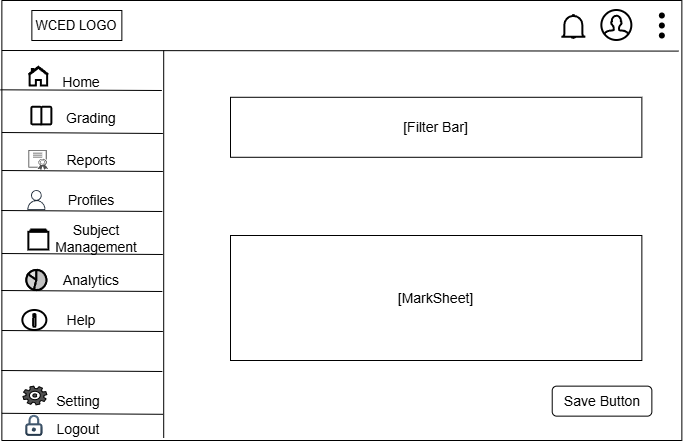

The diagram above was exported from draw.io. Its source (the exported page's mxGraphModel, read from the mxfile embedded in the PNG):
<mxGraphModel dx="1030" dy="660" grid="1" gridSize="10" guides="1" tooltips="1" connect="1" arrows="1" fold="1" page="1" pageScale="1" pageWidth="850" pageHeight="1100" math="0" shadow="0">
  <root>
    <mxCell id="0" />
    <mxCell id="1" parent="0" />
    <mxCell id="8yIEzbvmOkZTGsO0tz3j-1" parent="1" style="swimlane;startSize=0;" value="" vertex="1">
      <mxGeometry height="440" width="680" x="81.36" y="160" as="geometry" />
    </mxCell>
    <mxCell id="8yIEzbvmOkZTGsO0tz3j-2" parent="8yIEzbvmOkZTGsO0tz3j-1" style="rounded=0;whiteSpace=wrap;html=1;fontSize=13;" value="WCED LOGO" vertex="1">
      <mxGeometry height="30" width="90" x="30" y="10" as="geometry" />
    </mxCell>
    <mxCell id="8yIEzbvmOkZTGsO0tz3j-3" parent="8yIEzbvmOkZTGsO0tz3j-1" style="html=1;verticalLabelPosition=bottom;align=center;labelBackgroundColor=#ffffff;verticalAlign=top;strokeWidth=2;strokeColor=#000000;shadow=0;dashed=0;shape=mxgraph.ios7.icons.user;" value="" vertex="1">
      <mxGeometry height="30" width="30" x="600" y="10" as="geometry" />
    </mxCell>
    <mxCell id="8yIEzbvmOkZTGsO0tz3j-4" parent="8yIEzbvmOkZTGsO0tz3j-1" style="shape=waypoint;sketch=0;size=6;pointerEvents=1;points=[];fillColor=none;resizable=0;rotatable=0;perimeter=centerPerimeter;snapToPoint=1;" value="" vertex="1">
      <mxGeometry height="20" width="20" x="650" y="15" as="geometry" />
    </mxCell>
    <mxCell id="8yIEzbvmOkZTGsO0tz3j-5" parent="8yIEzbvmOkZTGsO0tz3j-1" style="shape=waypoint;sketch=0;size=6;pointerEvents=1;points=[];fillColor=none;resizable=0;rotatable=0;perimeter=centerPerimeter;snapToPoint=1;" value="" vertex="1">
      <mxGeometry height="20" width="20" x="650" y="25" as="geometry" />
    </mxCell>
    <mxCell id="8yIEzbvmOkZTGsO0tz3j-6" parent="8yIEzbvmOkZTGsO0tz3j-1" style="shape=waypoint;sketch=0;size=6;pointerEvents=1;points=[];fillColor=none;resizable=0;rotatable=0;perimeter=centerPerimeter;snapToPoint=1;" value="" vertex="1">
      <mxGeometry height="20" width="20" x="650" y="5" as="geometry" />
    </mxCell>
    <mxCell id="8yIEzbvmOkZTGsO0tz3j-7" parent="8yIEzbvmOkZTGsO0tz3j-1" style="html=1;verticalLabelPosition=bottom;align=center;labelBackgroundColor=#ffffff;verticalAlign=top;strokeWidth=2;strokeColor=#000000;shadow=0;dashed=0;shape=mxgraph.ios7.icons.bell;" value="" vertex="1">
      <mxGeometry height="23.099999999999998" width="24" x="560" y="15" as="geometry" />
    </mxCell>
    <mxCell id="8yIEzbvmOkZTGsO0tz3j-8" parent="8yIEzbvmOkZTGsO0tz3j-1" style="html=1;verticalLabelPosition=bottom;align=center;labelBackgroundColor=#ffffff;verticalAlign=top;strokeWidth=2;strokeColor=#000000;shadow=0;dashed=0;shape=mxgraph.ios7.icons.home;fontSize=14;fontStyle=0" value="" vertex="1">
      <mxGeometry height="18.71" width="20" x="27" y="66.79" as="geometry" />
    </mxCell>
    <mxCell id="8yIEzbvmOkZTGsO0tz3j-9" parent="8yIEzbvmOkZTGsO0tz3j-1" style="html=1;verticalLabelPosition=bottom;align=center;labelBackgroundColor=#ffffff;verticalAlign=top;strokeWidth=2;strokeColor=#000000;shadow=0;dashed=0;shape=mxgraph.ios7.icons.info;fontSize=14;fontStyle=0" value="" vertex="1">
      <mxGeometry height="20" width="24" x="21" y="310" as="geometry" />
    </mxCell>
    <mxCell id="8yIEzbvmOkZTGsO0tz3j-10" parent="8yIEzbvmOkZTGsO0tz3j-1" style="sketch=0;pointerEvents=1;shadow=0;dashed=0;html=1;strokeColor=#000000;fillColor=#505050;labelPosition=center;verticalLabelPosition=bottom;verticalAlign=top;outlineConnect=0;align=center;shape=mxgraph.office.concepts.settings_office_365;fontSize=14;fontStyle=0" value="" vertex="1">
      <mxGeometry height="18.71" width="24" x="21" y="385.64" as="geometry" />
    </mxCell>
    <mxCell id="8yIEzbvmOkZTGsO0tz3j-11" parent="8yIEzbvmOkZTGsO0tz3j-1" style="shape=image;editableCssRules=.*;verticalLabelPosition=bottom;labelBackgroundColor=default;verticalAlign=top;aspect=fixed;imageAspect=0;image=data:image/svg+xml,(base64 omitted: 3048 chars);strokeColor=#000000;imageBackground=default;fontSize=14;fontStyle=0" value="" vertex="1">
      <mxGeometry height="23.1" width="23.1" x="21" y="413.79999999999995" as="geometry" />
    </mxCell>
    <mxCell id="8yIEzbvmOkZTGsO0tz3j-12" parent="8yIEzbvmOkZTGsO0tz3j-1" style="sketch=0;outlineConnect=0;fontColor=#232F3E;gradientColor=none;fillColor=#232F3D;strokeColor=none;dashed=0;verticalLabelPosition=bottom;verticalAlign=top;align=center;html=1;fontSize=14;fontStyle=0;aspect=fixed;pointerEvents=1;shape=mxgraph.aws4.user;" value="" vertex="1">
      <mxGeometry height="20" width="20" x="25" y="190" as="geometry" />
    </mxCell>
    <mxCell id="8yIEzbvmOkZTGsO0tz3j-13" parent="8yIEzbvmOkZTGsO0tz3j-1" style="sketch=0;pointerEvents=1;shadow=0;dashed=0;html=1;strokeColor=none;labelPosition=center;verticalLabelPosition=bottom;verticalAlign=top;align=center;fillColor=#505050;shape=mxgraph.mscae.intune.intune_certificate_profiles;imageBackground=#000000;fontSize=14;fontStyle=0" value="" vertex="1">
      <mxGeometry height="20" width="20" x="27" y="150" as="geometry" />
    </mxCell>
    <mxCell id="8yIEzbvmOkZTGsO0tz3j-14" parent="8yIEzbvmOkZTGsO0tz3j-1" style="html=1;verticalLabelPosition=bottom;align=center;labelBackgroundColor=#ffffff;verticalAlign=top;strokeWidth=2;strokeColor=#000000;shadow=0;dashed=0;shape=mxgraph.ios7.icons.folders;fontSize=14;fontStyle=0" value="" vertex="1">
      <mxGeometry height="20" width="20" x="27" y="229.5" as="geometry" />
    </mxCell>
    <mxCell id="8yIEzbvmOkZTGsO0tz3j-15" parent="8yIEzbvmOkZTGsO0tz3j-1" style="verticalLabelPosition=bottom;shadow=0;dashed=0;align=center;html=1;verticalAlign=top;strokeWidth=1;shape=mxgraph.mockup.graphics.pieChart;strokeColor=#000000;parts=10,20,35;partColors=#e0e0e0,#d0d0d0,#c0c0c0,#b0b0b0,#a0a0a0;strokeWidth=2;fontSize=14;fontStyle=0" value="" vertex="1">
      <mxGeometry height="20" width="20" x="25" y="270" as="geometry" />
    </mxCell>
    <mxCell id="8yIEzbvmOkZTGsO0tz3j-16" parent="8yIEzbvmOkZTGsO0tz3j-1" style="html=1;verticalLabelPosition=bottom;align=center;labelBackgroundColor=#ffffff;verticalAlign=top;strokeWidth=2;strokeColor=#000000;shadow=0;dashed=0;shape=mxgraph.ios7.icons.book;fontSize=14;fontStyle=0" value="" vertex="1">
      <mxGeometry height="18.71" width="20" x="30" y="106.79" as="geometry" />
    </mxCell>
    <mxCell id="8yIEzbvmOkZTGsO0tz3j-17" parent="8yIEzbvmOkZTGsO0tz3j-1" style="text;html=1;whiteSpace=wrap;strokeColor=none;fillColor=none;align=center;verticalAlign=middle;rounded=0;fontSize=14;fontStyle=0" value="Logout" vertex="1">
      <mxGeometry height="30" width="60" x="47" y="413.79999999999995" as="geometry" />
    </mxCell>
    <mxCell id="8yIEzbvmOkZTGsO0tz3j-18" parent="8yIEzbvmOkZTGsO0tz3j-1" style="text;html=1;whiteSpace=wrap;strokeColor=none;fillColor=none;align=center;verticalAlign=middle;rounded=0;fontSize=14;fontStyle=0" value="Setting" vertex="1">
      <mxGeometry height="30" width="60" x="47" y="385.64" as="geometry" />
    </mxCell>
    <mxCell id="8yIEzbvmOkZTGsO0tz3j-19" parent="8yIEzbvmOkZTGsO0tz3j-1" style="text;html=1;whiteSpace=wrap;strokeColor=none;fillColor=none;align=center;verticalAlign=middle;rounded=0;fontSize=14;fontStyle=0" value="Help" vertex="1">
      <mxGeometry height="30" width="60" x="50" y="305" as="geometry" />
    </mxCell>
    <mxCell id="8yIEzbvmOkZTGsO0tz3j-20" parent="8yIEzbvmOkZTGsO0tz3j-1" style="text;html=1;whiteSpace=wrap;strokeColor=none;fillColor=none;align=center;verticalAlign=middle;rounded=0;fontSize=14;fontStyle=0" value="Analytics" vertex="1">
      <mxGeometry height="30" width="60" x="60" y="265" as="geometry" />
    </mxCell>
    <mxCell id="8yIEzbvmOkZTGsO0tz3j-21" parent="8yIEzbvmOkZTGsO0tz3j-1" style="text;html=1;whiteSpace=wrap;strokeColor=none;fillColor=none;align=center;verticalAlign=middle;rounded=0;fontSize=14;fontStyle=0" value="Subject Management" vertex="1">
      <mxGeometry height="30" width="50" x="70" y="223" as="geometry" />
    </mxCell>
    <mxCell id="8yIEzbvmOkZTGsO0tz3j-22" parent="8yIEzbvmOkZTGsO0tz3j-1" style="text;html=1;whiteSpace=wrap;strokeColor=none;fillColor=none;align=center;verticalAlign=middle;rounded=0;fontSize=14;fontStyle=0" value="Profiles" vertex="1">
      <mxGeometry height="30" width="60" x="60" y="185" as="geometry" />
    </mxCell>
    <mxCell id="8yIEzbvmOkZTGsO0tz3j-23" parent="8yIEzbvmOkZTGsO0tz3j-1" style="text;html=1;whiteSpace=wrap;strokeColor=none;fillColor=none;align=center;verticalAlign=middle;rounded=0;fontSize=14;fontStyle=0" value="Reports" vertex="1">
      <mxGeometry height="30" width="60" x="60" y="145" as="geometry" />
    </mxCell>
    <mxCell id="8yIEzbvmOkZTGsO0tz3j-24" parent="8yIEzbvmOkZTGsO0tz3j-1" style="text;html=1;whiteSpace=wrap;strokeColor=none;fillColor=none;align=center;verticalAlign=middle;rounded=0;fontSize=14;fontStyle=0" value="Grading" vertex="1">
      <mxGeometry height="30" width="60" x="60" y="103" as="geometry" />
    </mxCell>
    <mxCell id="8yIEzbvmOkZTGsO0tz3j-25" parent="8yIEzbvmOkZTGsO0tz3j-1" style="text;html=1;whiteSpace=wrap;strokeColor=none;fillColor=none;align=center;verticalAlign=middle;rounded=0;fontSize=14;fontStyle=0" value="Home" vertex="1">
      <mxGeometry height="30" width="60" x="50" y="66.79" as="geometry" />
    </mxCell>
    <mxCell id="8yIEzbvmOkZTGsO0tz3j-26" edge="1" parent="8yIEzbvmOkZTGsO0tz3j-1" style="endArrow=none;html=1;rounded=0;entryX=-0.002;entryY=0.203;entryDx=0;entryDy=0;entryPerimeter=0;" value="">
      <mxGeometry height="50" relative="1" width="50" as="geometry">
        <mxPoint x="161" y="133" as="sourcePoint" />
        <mxPoint y="132" as="targetPoint" />
      </mxGeometry>
    </mxCell>
    <mxCell id="8yIEzbvmOkZTGsO0tz3j-27" edge="1" parent="8yIEzbvmOkZTGsO0tz3j-1" style="endArrow=none;html=1;rounded=0;entryX=-0.002;entryY=0.203;entryDx=0;entryDy=0;entryPerimeter=0;" value="">
      <mxGeometry height="50" relative="1" width="50" as="geometry">
        <mxPoint x="161" y="171" as="sourcePoint" />
        <mxPoint y="170" as="targetPoint" />
      </mxGeometry>
    </mxCell>
    <mxCell id="8yIEzbvmOkZTGsO0tz3j-28" edge="1" parent="8yIEzbvmOkZTGsO0tz3j-1" style="endArrow=none;html=1;rounded=0;entryX=-0.002;entryY=0.203;entryDx=0;entryDy=0;entryPerimeter=0;" value="">
      <mxGeometry height="50" relative="1" width="50" as="geometry">
        <mxPoint x="160.5" y="211" as="sourcePoint" />
        <mxPoint x="-0.5" y="210" as="targetPoint" />
      </mxGeometry>
    </mxCell>
    <mxCell id="8yIEzbvmOkZTGsO0tz3j-29" edge="1" parent="8yIEzbvmOkZTGsO0tz3j-1" style="endArrow=none;html=1;rounded=0;entryX=-0.002;entryY=0.203;entryDx=0;entryDy=0;entryPerimeter=0;" value="">
      <mxGeometry height="50" relative="1" width="50" as="geometry">
        <mxPoint x="161" y="254" as="sourcePoint" />
        <mxPoint y="253" as="targetPoint" />
      </mxGeometry>
    </mxCell>
    <mxCell id="8yIEzbvmOkZTGsO0tz3j-30" edge="1" parent="8yIEzbvmOkZTGsO0tz3j-1" style="endArrow=none;html=1;rounded=0;entryX=-0.002;entryY=0.203;entryDx=0;entryDy=0;entryPerimeter=0;" value="">
      <mxGeometry height="50" relative="1" width="50" as="geometry">
        <mxPoint x="160.5" y="291" as="sourcePoint" />
        <mxPoint x="-0.5" y="290" as="targetPoint" />
      </mxGeometry>
    </mxCell>
    <mxCell id="8yIEzbvmOkZTGsO0tz3j-31" edge="1" parent="8yIEzbvmOkZTGsO0tz3j-1" style="endArrow=none;html=1;rounded=0;entryX=-0.002;entryY=0.203;entryDx=0;entryDy=0;entryPerimeter=0;" value="">
      <mxGeometry height="50" relative="1" width="50" as="geometry">
        <mxPoint x="161" y="331" as="sourcePoint" />
        <mxPoint y="330" as="targetPoint" />
      </mxGeometry>
    </mxCell>
    <mxCell id="8yIEzbvmOkZTGsO0tz3j-32" edge="1" parent="8yIEzbvmOkZTGsO0tz3j-1" style="endArrow=none;html=1;rounded=0;entryX=-0.002;entryY=0.203;entryDx=0;entryDy=0;entryPerimeter=0;" value="">
      <mxGeometry height="50" relative="1" width="50" as="geometry">
        <mxPoint x="160.5" y="371" as="sourcePoint" />
        <mxPoint x="-0.5" y="370" as="targetPoint" />
      </mxGeometry>
    </mxCell>
    <mxCell id="8yIEzbvmOkZTGsO0tz3j-33" edge="1" parent="8yIEzbvmOkZTGsO0tz3j-1" style="endArrow=none;html=1;rounded=0;entryX=-0.002;entryY=0.203;entryDx=0;entryDy=0;entryPerimeter=0;" value="">
      <mxGeometry height="50" relative="1" width="50" as="geometry">
        <mxPoint x="161" y="413.79999999999995" as="sourcePoint" />
        <mxPoint y="412.79999999999995" as="targetPoint" />
      </mxGeometry>
    </mxCell>
    <mxCell id="aOmyWNMCds05CY2mqnwB-1" parent="8yIEzbvmOkZTGsO0tz3j-1" style="rounded=0;whiteSpace=wrap;html=1;fontSize=14;" value="[Filter Bar]" vertex="1">
      <mxGeometry height="60" width="411.36" x="228.64" y="96.79" as="geometry" />
    </mxCell>
    <mxCell id="aOmyWNMCds05CY2mqnwB-2" parent="8yIEzbvmOkZTGsO0tz3j-1" style="rounded=0;whiteSpace=wrap;html=1;fontSize=14;" value="[MarkSheet]" vertex="1">
      <mxGeometry height="125" width="411.36" x="228.64" y="235" as="geometry" />
    </mxCell>
    <mxCell id="aOmyWNMCds05CY2mqnwB-3" parent="8yIEzbvmOkZTGsO0tz3j-1" style="rounded=1;whiteSpace=wrap;html=1;fontSize=14;" value="Save Button" vertex="1">
      <mxGeometry height="30" width="99.64" x="550.36" y="385.64" as="geometry" />
    </mxCell>
    <mxCell id="8yIEzbvmOkZTGsO0tz3j-34" edge="1" parent="1" style="endArrow=none;html=1;rounded=0;" value="">
      <mxGeometry height="50" relative="1" width="50" as="geometry">
        <mxPoint x="243.2" y="597.3600000000001" as="sourcePoint" />
        <mxPoint x="243.2" y="210" as="targetPoint" />
      </mxGeometry>
    </mxCell>
    <mxCell id="8yIEzbvmOkZTGsO0tz3j-35" edge="1" parent="1" style="endArrow=none;html=1;rounded=0;entryX=0.995;entryY=0.115;entryDx=0;entryDy=0;entryPerimeter=0;" target="8yIEzbvmOkZTGsO0tz3j-1" value="">
      <mxGeometry height="50" relative="1" width="50" as="geometry">
        <mxPoint x="81.36" y="210" as="sourcePoint" />
        <mxPoint x="411.36" y="370" as="targetPoint" />
      </mxGeometry>
    </mxCell>
    <mxCell id="8yIEzbvmOkZTGsO0tz3j-36" edge="1" parent="1" style="endArrow=none;html=1;rounded=0;entryX=-0.002;entryY=0.203;entryDx=0;entryDy=0;entryPerimeter=0;" target="8yIEzbvmOkZTGsO0tz3j-1" value="">
      <mxGeometry height="50" relative="1" width="50" as="geometry">
        <mxPoint x="241.36" y="250" as="sourcePoint" />
        <mxPoint x="411.36" y="360" as="targetPoint" />
      </mxGeometry>
    </mxCell>
  </root>
</mxGraphModel>